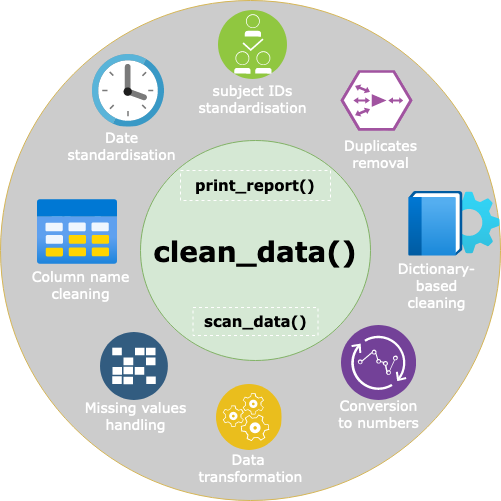

The diagram above was exported from draw.io. Its source (the exported page's mxGraphModel, read from the mxfile embedded in the PNG):
<mxGraphModel dx="1434" dy="822" grid="1" gridSize="10" guides="1" tooltips="1" connect="1" arrows="1" fold="1" page="1" pageScale="1" pageWidth="1100" pageHeight="850" background="none" math="0" shadow="0">
  <root>
    <mxCell id="0" />
    <mxCell id="1" parent="0" />
    <mxCell id="TgHCWycgw2Epi8YXOMV6-26" value="" style="group" vertex="1" connectable="0" parent="1">
      <mxGeometry x="310" y="160" width="500" height="500" as="geometry" />
    </mxCell>
    <mxCell id="70666756c84bb93c-1" value="" style="ellipse;whiteSpace=wrap;html=1;rounded=0;shadow=0;comic=0;strokeWidth=1;fontFamily=Verdana;fontSize=14;strokeColor=#d6b656;fillColor=#CCCCCC;" parent="TgHCWycgw2Epi8YXOMV6-26" vertex="1">
      <mxGeometry width="500" height="500" as="geometry" />
    </mxCell>
    <mxCell id="70666756c84bb93c-2" value="&lt;h2 style=&quot;font-size: 28px;&quot;&gt;&lt;font face=&quot;Verdana&quot; style=&quot;font-size: 28px;&quot; color=&quot;#000000&quot;&gt;clean_data()&lt;/font&gt;&lt;/h2&gt;" style="ellipse;whiteSpace=wrap;html=1;rounded=0;shadow=0;comic=0;strokeWidth=1;fontFamily=Verdana;fontSize=22;strokeColor=#82b366;fillColor=#d5e8d4;fontStyle=1" parent="TgHCWycgw2Epi8YXOMV6-26" vertex="1">
      <mxGeometry x="140" y="140" width="230" height="220" as="geometry" />
    </mxCell>
    <mxCell id="70666756c84bb93c-6" value="&lt;div&gt;Conversion&lt;/div&gt;&lt;div&gt;to numbers&lt;br&gt;&lt;/div&gt;" style="shadow=0;dashed=0;html=1;strokeColor=none;fillColor=#ffffff;labelPosition=center;verticalLabelPosition=bottom;verticalAlign=top;shape=mxgraph.office.users.call_center_agent;rounded=0;comic=0;fontFamily=Verdana;fontSize=14;fontColor=#FFFFFF;" parent="TgHCWycgw2Epi8YXOMV6-26" vertex="1">
      <mxGeometry x="355" y="335" width="46" height="55" as="geometry" />
    </mxCell>
    <mxCell id="70666756c84bb93c-7" value="&lt;div&gt;Column name&lt;/div&gt;&lt;div&gt;cleaning&lt;/div&gt;" style="shadow=0;dashed=0;html=1;strokeColor=none;fillColor=#ffffff;labelPosition=center;verticalLabelPosition=bottom;verticalAlign=top;shape=mxgraph.office.users.response_group;rounded=0;comic=0;fontFamily=Verdana;fontSize=14;fontColor=#FFFFFF;" parent="TgHCWycgw2Epi8YXOMV6-26" vertex="1">
      <mxGeometry x="51" y="207" width="58" height="54" as="geometry" />
    </mxCell>
    <mxCell id="70666756c84bb93c-9" value="&lt;div&gt;Dictionary-&lt;/div&gt;&lt;div&gt;based &lt;br&gt;&lt;/div&gt;&lt;div&gt;cleaning&lt;br&gt;&lt;/div&gt;" style="shadow=0;dashed=0;html=1;strokeColor=none;fillColor=#ffffff;labelPosition=center;verticalLabelPosition=bottom;verticalAlign=top;shape=mxgraph.office.servers.on_premises_server;rounded=0;comic=0;fontFamily=Verdana;fontSize=14;fontColor=#FFFFFF;" parent="TgHCWycgw2Epi8YXOMV6-26" vertex="1">
      <mxGeometry x="414" y="195" width="44" height="58" as="geometry" />
    </mxCell>
    <mxCell id="70666756c84bb93c-12" value="&lt;div&gt;Date&lt;/div&gt;&lt;div&gt;standardisation&lt;br&gt;&lt;/div&gt;" style="shadow=0;dashed=0;html=1;strokeColor=none;fillColor=#ffffff;labelPosition=center;verticalLabelPosition=bottom;verticalAlign=top;shape=mxgraph.office.concepts.globe_internet;rounded=0;comic=0;fontFamily=Verdana;fontSize=14;fontColor=#FFFFFF;" parent="TgHCWycgw2Epi8YXOMV6-26" vertex="1">
      <mxGeometry x="96" y="73" width="49" height="49" as="geometry" />
    </mxCell>
    <mxCell id="70666756c84bb93c-13" value="&lt;div&gt;subject IDs&lt;/div&gt;&lt;div&gt;standardisation&lt;br&gt;&lt;/div&gt;" style="shadow=0;dashed=0;html=1;strokeColor=none;shape=mxgraph.mscae.general.continuous_cycle;fillColor=#ffffff;rounded=0;comic=0;fontFamily=Verdana;fontSize=14;fontColor=#FFFFFF;verticalAlign=top;labelPosition=center;verticalLabelPosition=bottom;align=center;" parent="TgHCWycgw2Epi8YXOMV6-26" vertex="1">
      <mxGeometry x="228" y="25" width="48" height="50" as="geometry" />
    </mxCell>
    <mxCell id="70666756c84bb93c-15" value="&lt;div&gt;Duplicates&lt;/div&gt;&lt;div&gt;removal&lt;br&gt;&lt;/div&gt;" style="shape=mxgraph.signs.travel.euro;html=1;fillColor=#ffffff;strokeColor=none;verticalLabelPosition=bottom;verticalAlign=top;align=center;rounded=0;shadow=0;dashed=0;comic=0;fontFamily=Verdana;fontSize=14;fontColor=#FFFFFF;" parent="TgHCWycgw2Epi8YXOMV6-26" vertex="1">
      <mxGeometry x="357" y="79" width="45" height="51" as="geometry" />
    </mxCell>
    <mxCell id="TgHCWycgw2Epi8YXOMV6-3" value="&lt;h2 style=&quot;font-size: 15px;&quot;&gt;&lt;font style=&quot;font-size: 15px;&quot; face=&quot;Verdana&quot;&gt;scan_data()&lt;/font&gt;&lt;/h2&gt;" style="text;html=1;strokeColor=#FFFFFF;fillColor=#d5e8d4;align=center;verticalAlign=middle;whiteSpace=wrap;rounded=0;dashed=1;" vertex="1" parent="TgHCWycgw2Epi8YXOMV6-26">
      <mxGeometry x="192.5" y="307" width="125" height="28" as="geometry" />
    </mxCell>
    <mxCell id="TgHCWycgw2Epi8YXOMV6-4" value="&lt;h2 style=&quot;font-size: 15px;&quot;&gt;&lt;font style=&quot;font-size: 15px;&quot; face=&quot;Verdana&quot;&gt;print_report()&lt;/font&gt;&lt;/h2&gt;" style="text;html=1;strokeColor=#FFFFFF;fillColor=#d5e8d4;align=center;verticalAlign=middle;whiteSpace=wrap;rounded=0;dashed=1;" vertex="1" parent="TgHCWycgw2Epi8YXOMV6-26">
      <mxGeometry x="180" y="170" width="150" height="30" as="geometry" />
    </mxCell>
    <mxCell id="TgHCWycgw2Epi8YXOMV6-7" value="&lt;div&gt;Missing values&lt;/div&gt;&lt;div&gt;handling&lt;br&gt;&lt;/div&gt;" style="shadow=0;dashed=0;html=1;strokeColor=none;fillColor=#ffffff;labelPosition=center;verticalLabelPosition=bottom;verticalAlign=top;shape=mxgraph.office.services.central_management_service;rounded=0;comic=0;fontFamily=Verdana;fontSize=14;fontColor=#FFFFFF;" vertex="1" parent="TgHCWycgw2Epi8YXOMV6-26">
      <mxGeometry x="109" y="338" width="51" height="54" as="geometry" />
    </mxCell>
    <mxCell id="TgHCWycgw2Epi8YXOMV6-8" value="&lt;div&gt;Data&amp;nbsp;&lt;/div&gt;&lt;div&gt;transformation&lt;br&gt;&lt;/div&gt;" style="shadow=0;dashed=0;html=1;strokeColor=none;fillColor=#ffffff;labelPosition=center;verticalLabelPosition=bottom;verticalAlign=top;shape=mxgraph.office.services.central_management_service;rounded=0;comic=0;fontFamily=Verdana;fontSize=14;fontColor=#FFFFFF;" vertex="1" parent="TgHCWycgw2Epi8YXOMV6-26">
      <mxGeometry x="224.5" y="390" width="51" height="54" as="geometry" />
    </mxCell>
    <mxCell id="TgHCWycgw2Epi8YXOMV6-12" value="" style="image;aspect=fixed;perimeter=ellipsePerimeter;html=1;align=center;shadow=0;dashed=0;fontColor=#4277BB;labelBackgroundColor=default;fontSize=12;spacingTop=3;image=img/lib/ibm/analytics/streaming_computing.svg;" vertex="1" parent="TgHCWycgw2Epi8YXOMV6-26">
      <mxGeometry x="341" y="325" width="75" height="75" as="geometry" />
    </mxCell>
    <mxCell id="TgHCWycgw2Epi8YXOMV6-14" value="" style="image;aspect=fixed;perimeter=ellipsePerimeter;html=1;align=center;shadow=0;dashed=0;fontColor=#4277BB;labelBackgroundColor=default;fontSize=12;spacingTop=3;image=img/lib/ibm/blockchain/consensus.svg;" vertex="1" parent="TgHCWycgw2Epi8YXOMV6-26">
      <mxGeometry x="218" y="10" width="69" height="69" as="geometry" />
    </mxCell>
    <mxCell id="TgHCWycgw2Epi8YXOMV6-15" value="" style="image;aspect=fixed;perimeter=ellipsePerimeter;html=1;align=center;shadow=0;dashed=0;fontColor=#4277BB;labelBackgroundColor=default;fontSize=12;spacingTop=3;image=img/lib/ibm/applications/runtime_services.svg;" vertex="1" parent="TgHCWycgw2Epi8YXOMV6-26">
      <mxGeometry x="215.5" y="384" width="66" height="66" as="geometry" />
    </mxCell>
    <mxCell id="TgHCWycgw2Epi8YXOMV6-16" value="" style="image;aspect=fixed;perimeter=ellipsePerimeter;html=1;align=center;shadow=0;dashed=0;fontColor=#4277BB;labelBackgroundColor=default;fontSize=12;spacingTop=3;image=img/lib/ibm/data/caches.svg;" vertex="1" parent="TgHCWycgw2Epi8YXOMV6-26">
      <mxGeometry x="100" y="332" width="68" height="68" as="geometry" />
    </mxCell>
    <mxCell id="TgHCWycgw2Epi8YXOMV6-19" value="" style="verticalLabelPosition=bottom;sketch=0;html=1;fillColor=#A153A0;strokeColor=#ffffff;verticalAlign=top;align=center;points=[[0,0.5,0],[0.125,0.25,0],[0.25,0,0],[0.5,0,0],[0.75,0,0],[0.875,0.25,0],[1,0.5,0],[0.875,0.75,0],[0.75,1,0],[0.5,1,0],[0.125,0.75,0]];pointerEvents=1;shape=mxgraph.cisco_safe.compositeIcon;bgIcon=mxgraph.cisco_safe.design.blank_device;resIcon=mxgraph.cisco_safe.design.wide_area_application_engine_2;" vertex="1" parent="TgHCWycgw2Epi8YXOMV6-26">
      <mxGeometry x="340" y="70" width="72" height="60" as="geometry" />
    </mxCell>
    <mxCell id="TgHCWycgw2Epi8YXOMV6-23" value="" style="image;sketch=0;aspect=fixed;html=1;points=[];align=center;fontSize=12;image=img/lib/mscae/Clock.svg;" vertex="1" parent="TgHCWycgw2Epi8YXOMV6-26">
      <mxGeometry x="91.5" y="54" width="72.5" height="72.5" as="geometry" />
    </mxCell>
    <mxCell id="TgHCWycgw2Epi8YXOMV6-24" value="" style="image;aspect=fixed;html=1;points=[];align=center;fontSize=12;image=img/lib/azure2/general/Table.svg;" vertex="1" parent="TgHCWycgw2Epi8YXOMV6-26">
      <mxGeometry x="37" y="199" width="80" height="65" as="geometry" />
    </mxCell>
    <mxCell id="TgHCWycgw2Epi8YXOMV6-25" value="" style="image;aspect=fixed;html=1;points=[];align=center;fontSize=12;image=img/lib/azure2/identity/Tenant_Properties.svg;" vertex="1" parent="TgHCWycgw2Epi8YXOMV6-26">
      <mxGeometry x="407.91999999999996" y="190.5" width="92.08" height="65" as="geometry" />
    </mxCell>
  </root>
</mxGraphModel>